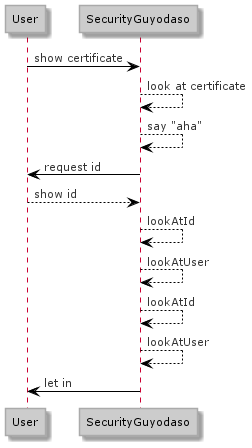

The diagram above was rendered by PlantUML. Its source (embedded in the PNG):
@startuml
!theme reddress-lightred

User -> SecurityGuyodaso: show certificate
SecurityGuyodaso --> SecurityGuyodaso: look at certificate
SecurityGuyodaso --> SecurityGuyodaso: say "aha"
SecurityGuyodaso -> User: request id
User --> SecurityGuyodaso: show id
SecurityGuyodaso --> SecurityGuyodaso: lookAtId
SecurityGuyodaso --> SecurityGuyodaso: lookAtUser
SecurityGuyodaso --> SecurityGuyodaso: lookAtId
SecurityGuyodaso --> SecurityGuyodaso: lookAtUser
SecurityGuyodaso -> User: let in

@enduml